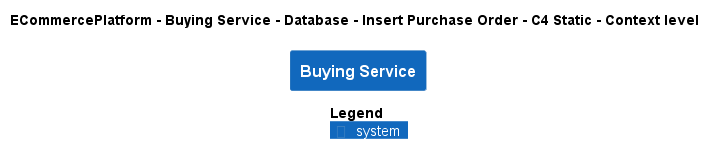

The diagram above was rendered by PlantUML. Its source (embedded in the PNG):
@startuml
!pragma layout smetana
!include ..\..\..\..\..\..\..\.c4s\C4_Context.puml

AddElementTag("c4interflow:lifecycle:new", $bgColor=green, $fontColor=#ffffff, $borderColor=green, $shadowing="False")
AddElementTag("c4interflow:lifecycle:changed", $bgColor=orange, $fontColor=#ffffff, $borderColor=orange, $shadowing="False")
AddElementTag("c4interflow:lifecycle:removed", $bgColor=red, $fontColor=#ffffff, $borderColor=red, $shadowing="False")

AddRelTag("c4interflow:lifecycle:new", $textColor=green, $lineColor=green)
AddRelTag("c4interflow:lifecycle:changed", $textColor=orange, $lineColor=orange)
AddRelTag("c4interflow:lifecycle:removed", $textColor=red, $lineColor=red)

SHOW_PERSON_PORTRAIT()
LAYOUT_TOP_DOWN()

skinparam linetype polyline

title ECommercePlatform - Buying Service - Database - Insert Purchase Order - C4 Static - Context level

System(ECommercePlatform.SoftwareSystems.BuyingService, "Buying Service", "")



SHOW_LEGEND()
@enduml